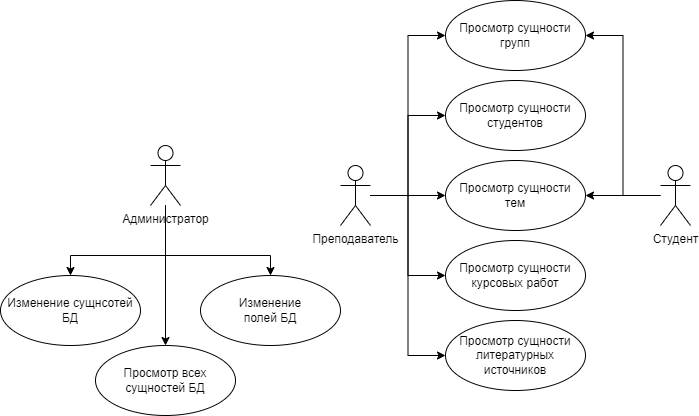

The diagram above was exported from draw.io. Its source (the exported page's mxGraphModel, read from the mxfile embedded in the PNG):
<mxGraphModel dx="2126" dy="614" grid="1" gridSize="10" guides="1" tooltips="1" connect="1" arrows="1" fold="1" page="1" pageScale="1" pageWidth="850" pageHeight="1100" math="0" shadow="0">
  <root>
    <mxCell id="0" />
    <mxCell id="1" parent="0" />
    <mxCell id="rjWqGalU3zezqsOZKvpw-16" style="edgeStyle=orthogonalEdgeStyle;rounded=0;orthogonalLoop=1;jettySize=auto;html=1;entryX=0;entryY=0.5;entryDx=0;entryDy=0;" edge="1" parent="1" source="WcGapeLPL0GqJZkEZ8sN-1" target="WcGapeLPL0GqJZkEZ8sN-6">
      <mxGeometry relative="1" as="geometry" />
    </mxCell>
    <mxCell id="rjWqGalU3zezqsOZKvpw-17" style="edgeStyle=orthogonalEdgeStyle;rounded=0;orthogonalLoop=1;jettySize=auto;html=1;entryX=0;entryY=0.5;entryDx=0;entryDy=0;" edge="1" parent="1" source="WcGapeLPL0GqJZkEZ8sN-1" target="WcGapeLPL0GqJZkEZ8sN-11">
      <mxGeometry relative="1" as="geometry" />
    </mxCell>
    <mxCell id="rjWqGalU3zezqsOZKvpw-18" style="edgeStyle=orthogonalEdgeStyle;rounded=0;orthogonalLoop=1;jettySize=auto;html=1;entryX=0;entryY=0.5;entryDx=0;entryDy=0;" edge="1" parent="1" source="WcGapeLPL0GqJZkEZ8sN-1" target="WcGapeLPL0GqJZkEZ8sN-12">
      <mxGeometry relative="1" as="geometry" />
    </mxCell>
    <mxCell id="rjWqGalU3zezqsOZKvpw-19" style="edgeStyle=orthogonalEdgeStyle;rounded=0;orthogonalLoop=1;jettySize=auto;html=1;entryX=0;entryY=0.5;entryDx=0;entryDy=0;" edge="1" parent="1" source="WcGapeLPL0GqJZkEZ8sN-1" target="WcGapeLPL0GqJZkEZ8sN-13">
      <mxGeometry relative="1" as="geometry" />
    </mxCell>
    <mxCell id="rjWqGalU3zezqsOZKvpw-20" style="edgeStyle=orthogonalEdgeStyle;rounded=0;orthogonalLoop=1;jettySize=auto;html=1;entryX=0;entryY=0.5;entryDx=0;entryDy=0;" edge="1" parent="1" source="WcGapeLPL0GqJZkEZ8sN-1" target="rjWqGalU3zezqsOZKvpw-13">
      <mxGeometry relative="1" as="geometry" />
    </mxCell>
    <mxCell id="WcGapeLPL0GqJZkEZ8sN-1" value="Преподаватель" style="shape=umlActor;html=1;verticalLabelPosition=bottom;verticalAlign=top;align=center;" parent="1" vertex="1">
      <mxGeometry x="250" y="350" width="30" height="60" as="geometry" />
    </mxCell>
    <mxCell id="rjWqGalU3zezqsOZKvpw-14" style="edgeStyle=orthogonalEdgeStyle;rounded=0;orthogonalLoop=1;jettySize=auto;html=1;entryX=1;entryY=0.5;entryDx=0;entryDy=0;" edge="1" parent="1" source="WcGapeLPL0GqJZkEZ8sN-2" target="WcGapeLPL0GqJZkEZ8sN-6">
      <mxGeometry relative="1" as="geometry" />
    </mxCell>
    <mxCell id="rjWqGalU3zezqsOZKvpw-15" style="edgeStyle=orthogonalEdgeStyle;rounded=0;orthogonalLoop=1;jettySize=auto;html=1;entryX=1;entryY=0.5;entryDx=0;entryDy=0;" edge="1" parent="1" source="WcGapeLPL0GqJZkEZ8sN-2" target="WcGapeLPL0GqJZkEZ8sN-12">
      <mxGeometry relative="1" as="geometry" />
    </mxCell>
    <mxCell id="WcGapeLPL0GqJZkEZ8sN-2" value="Студент" style="shape=umlActor;html=1;verticalLabelPosition=bottom;verticalAlign=top;align=center;" parent="1" vertex="1">
      <mxGeometry x="570" y="350" width="30" height="60" as="geometry" />
    </mxCell>
    <mxCell id="WcGapeLPL0GqJZkEZ8sN-8" style="edgeStyle=orthogonalEdgeStyle;rounded=0;orthogonalLoop=1;jettySize=auto;html=1;" parent="1" source="WcGapeLPL0GqJZkEZ8sN-3" target="WcGapeLPL0GqJZkEZ8sN-7" edge="1">
      <mxGeometry relative="1" as="geometry" />
    </mxCell>
    <mxCell id="WcGapeLPL0GqJZkEZ8sN-9" style="edgeStyle=orthogonalEdgeStyle;rounded=0;orthogonalLoop=1;jettySize=auto;html=1;" parent="1" source="WcGapeLPL0GqJZkEZ8sN-3" target="WcGapeLPL0GqJZkEZ8sN-5" edge="1">
      <mxGeometry relative="1" as="geometry">
        <Array as="points">
          <mxPoint x="75" y="440" />
          <mxPoint x="180" y="440" />
        </Array>
      </mxGeometry>
    </mxCell>
    <mxCell id="WcGapeLPL0GqJZkEZ8sN-10" style="edgeStyle=orthogonalEdgeStyle;rounded=0;orthogonalLoop=1;jettySize=auto;html=1;" parent="1" source="WcGapeLPL0GqJZkEZ8sN-3" target="WcGapeLPL0GqJZkEZ8sN-4" edge="1">
      <mxGeometry relative="1" as="geometry">
        <Array as="points">
          <mxPoint x="75" y="440" />
          <mxPoint x="-20" y="440" />
        </Array>
      </mxGeometry>
    </mxCell>
    <mxCell id="WcGapeLPL0GqJZkEZ8sN-3" value="Администратор&lt;br&gt;" style="shape=umlActor;html=1;verticalLabelPosition=bottom;verticalAlign=top;align=center;" parent="1" vertex="1">
      <mxGeometry x="60" y="330" width="30" height="60" as="geometry" />
    </mxCell>
    <mxCell id="WcGapeLPL0GqJZkEZ8sN-4" value="Изменение сущнсотей&lt;br&gt;БД" style="ellipse;whiteSpace=wrap;html=1;" parent="1" vertex="1">
      <mxGeometry x="-90" y="460" width="140" height="70" as="geometry" />
    </mxCell>
    <mxCell id="WcGapeLPL0GqJZkEZ8sN-5" value="Изменение&lt;br&gt;полей БД" style="ellipse;whiteSpace=wrap;html=1;" parent="1" vertex="1">
      <mxGeometry x="110" y="460" width="140" height="70" as="geometry" />
    </mxCell>
    <mxCell id="WcGapeLPL0GqJZkEZ8sN-6" value="Просмотр сущности&lt;br&gt;групп" style="ellipse;whiteSpace=wrap;html=1;" parent="1" vertex="1">
      <mxGeometry x="355" y="185" width="140" height="70" as="geometry" />
    </mxCell>
    <mxCell id="WcGapeLPL0GqJZkEZ8sN-7" value="Просмотр всех&lt;br&gt;сущностей БД" style="ellipse;whiteSpace=wrap;html=1;" parent="1" vertex="1">
      <mxGeometry x="5" y="530" width="140" height="70" as="geometry" />
    </mxCell>
    <mxCell id="WcGapeLPL0GqJZkEZ8sN-11" value="Просмотр сущности&lt;br&gt;студентов" style="ellipse;whiteSpace=wrap;html=1;" parent="1" vertex="1">
      <mxGeometry x="355" y="265" width="140" height="70" as="geometry" />
    </mxCell>
    <mxCell id="WcGapeLPL0GqJZkEZ8sN-12" value="Просмотр сущности&lt;br&gt;тем" style="ellipse;whiteSpace=wrap;html=1;" parent="1" vertex="1">
      <mxGeometry x="355" y="345" width="140" height="70" as="geometry" />
    </mxCell>
    <mxCell id="WcGapeLPL0GqJZkEZ8sN-13" value="Просмотр сущности&lt;br&gt;курсовых работ" style="ellipse;whiteSpace=wrap;html=1;" parent="1" vertex="1">
      <mxGeometry x="355" y="425" width="140" height="70" as="geometry" />
    </mxCell>
    <mxCell id="rjWqGalU3zezqsOZKvpw-13" value="Просмотр сущности&lt;br&gt;литературных источников" style="ellipse;whiteSpace=wrap;html=1;" vertex="1" parent="1">
      <mxGeometry x="355" y="505" width="140" height="70" as="geometry" />
    </mxCell>
  </root>
</mxGraphModel>